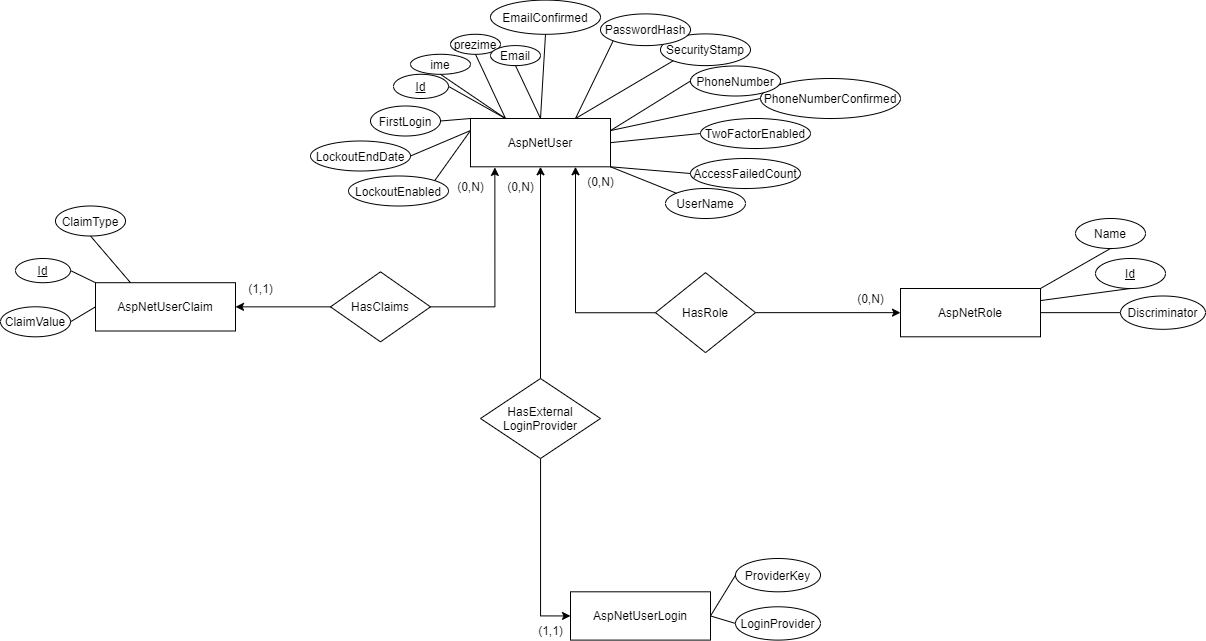

The diagram above was exported from draw.io. Its source (the exported page's mxGraphModel, read from the mxfile embedded in the PNG):
<mxGraphModel dx="2621" dy="544" grid="1" gridSize="10" guides="1" tooltips="1" connect="1" arrows="1" fold="1" page="1" pageScale="1" pageWidth="1600" pageHeight="1200" math="0" shadow="0" extFonts="Permanent Marker^https://fonts.googleapis.com/css?family=Permanent+Marker">
  <root>
    <mxCell id="0" />
    <mxCell id="1" parent="0" />
    <mxCell id="Zu2YEnTLEPRas0j0qaNJ-1" value="ime" style="ellipse;whiteSpace=wrap;html=1;align=center;" vertex="1" parent="1">
      <mxGeometry x="-810" y="175.80000000000007" width="60" height="20" as="geometry" />
    </mxCell>
    <mxCell id="Zu2YEnTLEPRas0j0qaNJ-2" value="prezime" style="ellipse;whiteSpace=wrap;html=1;align=center;" vertex="1" parent="1">
      <mxGeometry x="-770" y="155.80000000000004" width="50" height="20" as="geometry" />
    </mxCell>
    <mxCell id="Zu2YEnTLEPRas0j0qaNJ-3" value="" style="endArrow=none;html=1;entryX=0.5;entryY=1;entryDx=0;entryDy=0;exitX=0.25;exitY=0;exitDx=0;exitDy=0;" edge="1" parent="1" target="Zu2YEnTLEPRas0j0qaNJ-1" source="Zu2YEnTLEPRas0j0qaNJ-5">
      <mxGeometry width="50" height="50" relative="1" as="geometry">
        <mxPoint x="-693.4000000000001" y="201.69999999999993" as="sourcePoint" />
        <mxPoint x="-659.8599999999999" y="132.5" as="targetPoint" />
      </mxGeometry>
    </mxCell>
    <mxCell id="Zu2YEnTLEPRas0j0qaNJ-4" value="" style="endArrow=none;html=1;exitX=0.5;exitY=1;exitDx=0;exitDy=0;entryX=0.25;entryY=0;entryDx=0;entryDy=0;" edge="1" parent="1" source="Zu2YEnTLEPRas0j0qaNJ-2" target="Zu2YEnTLEPRas0j0qaNJ-5">
      <mxGeometry width="50" height="50" relative="1" as="geometry">
        <mxPoint x="-670" y="182.12000000000006" as="sourcePoint" />
        <mxPoint x="-710" y="240" as="targetPoint" />
      </mxGeometry>
    </mxCell>
    <mxCell id="Zu2YEnTLEPRas0j0qaNJ-5" value="AspNetUser" style="rounded=0;whiteSpace=wrap;html=1;" vertex="1" parent="1">
      <mxGeometry x="-750" y="240" width="140" height="48.3" as="geometry" />
    </mxCell>
    <mxCell id="Zu2YEnTLEPRas0j0qaNJ-6" value="&lt;u&gt;Id&lt;/u&gt;" style="ellipse;whiteSpace=wrap;html=1;align=center;" vertex="1" parent="1">
      <mxGeometry x="-827" y="195.8" width="55" height="24.2" as="geometry" />
    </mxCell>
    <mxCell id="Zu2YEnTLEPRas0j0qaNJ-7" value="" style="endArrow=none;html=1;entryX=1;entryY=0.5;entryDx=0;entryDy=0;exitX=0.25;exitY=0;exitDx=0;exitDy=0;" edge="1" parent="1" source="Zu2YEnTLEPRas0j0qaNJ-5" target="Zu2YEnTLEPRas0j0qaNJ-6">
      <mxGeometry width="50" height="50" relative="1" as="geometry">
        <mxPoint x="-683.4000000000001" y="211.70000000000005" as="sourcePoint" />
        <mxPoint x="-690" y="189.9999999999999" as="targetPoint" />
      </mxGeometry>
    </mxCell>
    <mxCell id="Zu2YEnTLEPRas0j0qaNJ-8" value="Email" style="ellipse;whiteSpace=wrap;html=1;align=center;" vertex="1" parent="1">
      <mxGeometry x="-730" y="167.10000000000008" width="50" height="20" as="geometry" />
    </mxCell>
    <mxCell id="Zu2YEnTLEPRas0j0qaNJ-9" value="FirstLogin" style="ellipse;whiteSpace=wrap;html=1;align=center;" vertex="1" parent="1">
      <mxGeometry x="-850" y="227.5" width="70" height="30" as="geometry" />
    </mxCell>
    <mxCell id="Zu2YEnTLEPRas0j0qaNJ-10" value="UserName" style="ellipse;whiteSpace=wrap;html=1;align=center;" vertex="1" parent="1">
      <mxGeometry x="-555" y="310" width="80" height="30" as="geometry" />
    </mxCell>
    <mxCell id="Zu2YEnTLEPRas0j0qaNJ-11" value="AccessFailedCount" style="ellipse;whiteSpace=wrap;html=1;align=center;" vertex="1" parent="1">
      <mxGeometry x="-530" y="280" width="110" height="30" as="geometry" />
    </mxCell>
    <mxCell id="Zu2YEnTLEPRas0j0qaNJ-12" value="LockoutEnabled" style="ellipse;whiteSpace=wrap;html=1;align=center;" vertex="1" parent="1">
      <mxGeometry x="-872" y="297.5" width="100" height="30" as="geometry" />
    </mxCell>
    <mxCell id="Zu2YEnTLEPRas0j0qaNJ-13" value="LockoutEndDate" style="ellipse;whiteSpace=wrap;html=1;align=center;" vertex="1" parent="1">
      <mxGeometry x="-910" y="262.5" width="100" height="30" as="geometry" />
    </mxCell>
    <mxCell id="Zu2YEnTLEPRas0j0qaNJ-14" value="TwoFactorEnabled" style="ellipse;whiteSpace=wrap;html=1;align=center;" vertex="1" parent="1">
      <mxGeometry x="-520" y="240" width="110" height="30" as="geometry" />
    </mxCell>
    <mxCell id="Zu2YEnTLEPRas0j0qaNJ-15" value="PhoneNumberConfirmed" style="ellipse;whiteSpace=wrap;html=1;align=center;" vertex="1" parent="1">
      <mxGeometry x="-460" y="200" width="140" height="40" as="geometry" />
    </mxCell>
    <mxCell id="Zu2YEnTLEPRas0j0qaNJ-16" value="PhoneNumber" style="ellipse;whiteSpace=wrap;html=1;align=center;" vertex="1" parent="1">
      <mxGeometry x="-530" y="187.5" width="90" height="30" as="geometry" />
    </mxCell>
    <mxCell id="Zu2YEnTLEPRas0j0qaNJ-17" value="SecurityStamp" style="ellipse;whiteSpace=wrap;html=1;align=center;" vertex="1" parent="1">
      <mxGeometry x="-560" y="155.4" width="90" height="31.7" as="geometry" />
    </mxCell>
    <mxCell id="Zu2YEnTLEPRas0j0qaNJ-18" value="PasswordHash" style="ellipse;whiteSpace=wrap;html=1;align=center;" vertex="1" parent="1">
      <mxGeometry x="-620" y="135.4" width="90" height="31.7" as="geometry" />
    </mxCell>
    <mxCell id="Zu2YEnTLEPRas0j0qaNJ-19" value="EmailConfirmed" style="ellipse;whiteSpace=wrap;html=1;align=center;" vertex="1" parent="1">
      <mxGeometry x="-730" y="121.6" width="110" height="34.2" as="geometry" />
    </mxCell>
    <mxCell id="Zu2YEnTLEPRas0j0qaNJ-23" value="" style="endArrow=none;html=1;exitX=0.5;exitY=1;exitDx=0;exitDy=0;entryX=0.5;entryY=0;entryDx=0;entryDy=0;" edge="1" parent="1" source="Zu2YEnTLEPRas0j0qaNJ-8" target="Zu2YEnTLEPRas0j0qaNJ-5">
      <mxGeometry width="50" height="50" relative="1" as="geometry">
        <mxPoint x="-770" y="440.00000000000006" as="sourcePoint" />
        <mxPoint x="-740" y="504.2" as="targetPoint" />
      </mxGeometry>
    </mxCell>
    <mxCell id="Zu2YEnTLEPRas0j0qaNJ-24" value="" style="endArrow=none;html=1;exitX=0;exitY=1;exitDx=0;exitDy=0;entryX=0.75;entryY=0;entryDx=0;entryDy=0;" edge="1" parent="1" source="Zu2YEnTLEPRas0j0qaNJ-18" target="Zu2YEnTLEPRas0j0qaNJ-5">
      <mxGeometry width="50" height="50" relative="1" as="geometry">
        <mxPoint x="-760" y="450" as="sourcePoint" />
        <mxPoint x="-730" y="514.2" as="targetPoint" />
      </mxGeometry>
    </mxCell>
    <mxCell id="Zu2YEnTLEPRas0j0qaNJ-25" value="" style="endArrow=none;html=1;exitX=0.5;exitY=1;exitDx=0;exitDy=0;entryX=0.5;entryY=0;entryDx=0;entryDy=0;" edge="1" parent="1" source="Zu2YEnTLEPRas0j0qaNJ-19" target="Zu2YEnTLEPRas0j0qaNJ-5">
      <mxGeometry width="50" height="50" relative="1" as="geometry">
        <mxPoint x="-750" y="460" as="sourcePoint" />
        <mxPoint x="-720" y="524.2" as="targetPoint" />
      </mxGeometry>
    </mxCell>
    <mxCell id="Zu2YEnTLEPRas0j0qaNJ-26" value="" style="endArrow=none;html=1;exitX=0;exitY=1;exitDx=0;exitDy=0;entryX=0.75;entryY=0;entryDx=0;entryDy=0;" edge="1" parent="1" source="Zu2YEnTLEPRas0j0qaNJ-17" target="Zu2YEnTLEPRas0j0qaNJ-5">
      <mxGeometry width="50" height="50" relative="1" as="geometry">
        <mxPoint x="-740" y="470" as="sourcePoint" />
        <mxPoint x="-710" y="534.2" as="targetPoint" />
      </mxGeometry>
    </mxCell>
    <mxCell id="Zu2YEnTLEPRas0j0qaNJ-27" value="" style="endArrow=none;html=1;exitX=0;exitY=0.5;exitDx=0;exitDy=0;entryX=1;entryY=0.25;entryDx=0;entryDy=0;" edge="1" parent="1" source="Zu2YEnTLEPRas0j0qaNJ-16" target="Zu2YEnTLEPRas0j0qaNJ-5">
      <mxGeometry width="50" height="50" relative="1" as="geometry">
        <mxPoint x="-730" y="480" as="sourcePoint" />
        <mxPoint x="-700" y="544.2" as="targetPoint" />
      </mxGeometry>
    </mxCell>
    <mxCell id="Zu2YEnTLEPRas0j0qaNJ-28" value="" style="endArrow=none;html=1;exitX=1;exitY=1;exitDx=0;exitDy=0;entryX=0;entryY=0;entryDx=0;entryDy=0;" edge="1" parent="1" source="Zu2YEnTLEPRas0j0qaNJ-5" target="Zu2YEnTLEPRas0j0qaNJ-10">
      <mxGeometry width="50" height="50" relative="1" as="geometry">
        <mxPoint x="-720" y="490" as="sourcePoint" />
        <mxPoint x="-690" y="554.2" as="targetPoint" />
      </mxGeometry>
    </mxCell>
    <mxCell id="Zu2YEnTLEPRas0j0qaNJ-29" value="" style="endArrow=none;html=1;exitX=0;exitY=0.5;exitDx=0;exitDy=0;entryX=1;entryY=1;entryDx=0;entryDy=0;" edge="1" parent="1" source="Zu2YEnTLEPRas0j0qaNJ-11" target="Zu2YEnTLEPRas0j0qaNJ-5">
      <mxGeometry width="50" height="50" relative="1" as="geometry">
        <mxPoint x="-710" y="500" as="sourcePoint" />
        <mxPoint x="-680" y="564.2" as="targetPoint" />
      </mxGeometry>
    </mxCell>
    <mxCell id="Zu2YEnTLEPRas0j0qaNJ-30" value="" style="endArrow=none;html=1;exitX=0;exitY=0.5;exitDx=0;exitDy=0;entryX=1;entryY=0.5;entryDx=0;entryDy=0;" edge="1" parent="1" source="Zu2YEnTLEPRas0j0qaNJ-14" target="Zu2YEnTLEPRas0j0qaNJ-5">
      <mxGeometry width="50" height="50" relative="1" as="geometry">
        <mxPoint x="-700" y="510" as="sourcePoint" />
        <mxPoint x="-670" y="574.2" as="targetPoint" />
      </mxGeometry>
    </mxCell>
    <mxCell id="Zu2YEnTLEPRas0j0qaNJ-31" value="" style="endArrow=none;html=1;exitX=0;exitY=0.5;exitDx=0;exitDy=0;entryX=1;entryY=0.25;entryDx=0;entryDy=0;" edge="1" parent="1" source="Zu2YEnTLEPRas0j0qaNJ-15" target="Zu2YEnTLEPRas0j0qaNJ-5">
      <mxGeometry width="50" height="50" relative="1" as="geometry">
        <mxPoint x="-690" y="520" as="sourcePoint" />
        <mxPoint x="-660" y="584.2" as="targetPoint" />
      </mxGeometry>
    </mxCell>
    <mxCell id="Zu2YEnTLEPRas0j0qaNJ-32" value="" style="endArrow=none;html=1;exitX=1;exitY=0;exitDx=0;exitDy=0;entryX=0;entryY=0.25;entryDx=0;entryDy=0;" edge="1" parent="1" source="Zu2YEnTLEPRas0j0qaNJ-12" target="Zu2YEnTLEPRas0j0qaNJ-5">
      <mxGeometry width="50" height="50" relative="1" as="geometry">
        <mxPoint x="-680" y="530" as="sourcePoint" />
        <mxPoint x="-650" y="594.2" as="targetPoint" />
      </mxGeometry>
    </mxCell>
    <mxCell id="Zu2YEnTLEPRas0j0qaNJ-33" value="" style="endArrow=none;html=1;exitX=1;exitY=0.5;exitDx=0;exitDy=0;entryX=0;entryY=0.25;entryDx=0;entryDy=0;" edge="1" parent="1" source="Zu2YEnTLEPRas0j0qaNJ-13" target="Zu2YEnTLEPRas0j0qaNJ-5">
      <mxGeometry width="50" height="50" relative="1" as="geometry">
        <mxPoint x="-670" y="540" as="sourcePoint" />
        <mxPoint x="-640" y="604.2" as="targetPoint" />
      </mxGeometry>
    </mxCell>
    <mxCell id="Zu2YEnTLEPRas0j0qaNJ-34" value="" style="endArrow=none;html=1;exitX=1;exitY=0.5;exitDx=0;exitDy=0;entryX=0;entryY=0;entryDx=0;entryDy=0;" edge="1" parent="1" source="Zu2YEnTLEPRas0j0qaNJ-9" target="Zu2YEnTLEPRas0j0qaNJ-5">
      <mxGeometry width="50" height="50" relative="1" as="geometry">
        <mxPoint x="-660" y="550" as="sourcePoint" />
        <mxPoint x="-630" y="614.2" as="targetPoint" />
      </mxGeometry>
    </mxCell>
    <mxCell id="Zu2YEnTLEPRas0j0qaNJ-35" value="AspNetUserClaim" style="rounded=0;whiteSpace=wrap;html=1;" vertex="1" parent="1">
      <mxGeometry x="-1125" y="404.2" width="140" height="48.3" as="geometry" />
    </mxCell>
    <mxCell id="Zu2YEnTLEPRas0j0qaNJ-36" value="&lt;u&gt;Id&lt;/u&gt;" style="ellipse;whiteSpace=wrap;html=1;align=center;" vertex="1" parent="1">
      <mxGeometry x="-1205" y="380" width="55" height="24.2" as="geometry" />
    </mxCell>
    <mxCell id="Zu2YEnTLEPRas0j0qaNJ-38" value="ClaimValue" style="ellipse;whiteSpace=wrap;html=1;align=center;" vertex="1" parent="1">
      <mxGeometry x="-1220" y="428.3" width="70" height="30" as="geometry" />
    </mxCell>
    <mxCell id="Zu2YEnTLEPRas0j0qaNJ-39" value="ClaimType" style="ellipse;whiteSpace=wrap;html=1;align=center;" vertex="1" parent="1">
      <mxGeometry x="-1165" y="327.5" width="70" height="30" as="geometry" />
    </mxCell>
    <mxCell id="Zu2YEnTLEPRas0j0qaNJ-41" value="" style="endArrow=none;html=1;exitX=0.5;exitY=1;exitDx=0;exitDy=0;entryX=0.25;entryY=0;entryDx=0;entryDy=0;" edge="1" parent="1" source="Zu2YEnTLEPRas0j0qaNJ-39" target="Zu2YEnTLEPRas0j0qaNJ-35">
      <mxGeometry width="50" height="50" relative="1" as="geometry">
        <mxPoint x="-950.7931034482651" y="282.15517241379007" as="sourcePoint" />
        <mxPoint x="-915" y="232.07499999999993" as="targetPoint" />
      </mxGeometry>
    </mxCell>
    <mxCell id="Zu2YEnTLEPRas0j0qaNJ-42" value="" style="endArrow=none;html=1;exitX=1;exitY=0.5;exitDx=0;exitDy=0;entryX=0;entryY=0;entryDx=0;entryDy=0;" edge="1" parent="1" source="Zu2YEnTLEPRas0j0qaNJ-36" target="Zu2YEnTLEPRas0j0qaNJ-35">
      <mxGeometry width="50" height="50" relative="1" as="geometry">
        <mxPoint x="-1085" y="352.5" as="sourcePoint" />
        <mxPoint x="-1080" y="414.20000000000005" as="targetPoint" />
      </mxGeometry>
    </mxCell>
    <mxCell id="Zu2YEnTLEPRas0j0qaNJ-43" value="" style="endArrow=none;html=1;exitX=1;exitY=0.5;exitDx=0;exitDy=0;entryX=0;entryY=0.5;entryDx=0;entryDy=0;" edge="1" parent="1" source="Zu2YEnTLEPRas0j0qaNJ-38" target="Zu2YEnTLEPRas0j0qaNJ-35">
      <mxGeometry width="50" height="50" relative="1" as="geometry">
        <mxPoint x="-1140.000000000006" y="402.0999999999999" as="sourcePoint" />
        <mxPoint x="-1115" y="414.20000000000005" as="targetPoint" />
      </mxGeometry>
    </mxCell>
    <mxCell id="Zu2YEnTLEPRas0j0qaNJ-44" value="AspNetRole" style="rounded=0;whiteSpace=wrap;html=1;" vertex="1" parent="1">
      <mxGeometry x="-320" y="410" width="140" height="48.3" as="geometry" />
    </mxCell>
    <mxCell id="Zu2YEnTLEPRas0j0qaNJ-45" value="AspNetUserLogin" style="rounded=0;whiteSpace=wrap;html=1;" vertex="1" parent="1">
      <mxGeometry x="-650" y="713.3" width="140" height="48.3" as="geometry" />
    </mxCell>
    <mxCell id="Zu2YEnTLEPRas0j0qaNJ-46" value="Name" style="ellipse;whiteSpace=wrap;html=1;align=center;" vertex="1" parent="1">
      <mxGeometry x="-145" y="340" width="70" height="30" as="geometry" />
    </mxCell>
    <mxCell id="Zu2YEnTLEPRas0j0qaNJ-47" value="" style="endArrow=none;html=1;exitX=0.5;exitY=1;exitDx=0;exitDy=0;entryX=1;entryY=0;entryDx=0;entryDy=0;" edge="1" parent="1" source="Zu2YEnTLEPRas0j0qaNJ-46" target="Zu2YEnTLEPRas0j0qaNJ-44">
      <mxGeometry width="50" height="50" relative="1" as="geometry">
        <mxPoint x="69.20689655173487" y="294.65517241379007" as="sourcePoint" />
        <mxPoint x="-70" y="416.70000000000005" as="targetPoint" />
      </mxGeometry>
    </mxCell>
    <mxCell id="Zu2YEnTLEPRas0j0qaNJ-48" value="&lt;u&gt;Id&lt;/u&gt;" style="ellipse;whiteSpace=wrap;html=1;align=center;" vertex="1" parent="1">
      <mxGeometry x="-125" y="380" width="70" height="30" as="geometry" />
    </mxCell>
    <mxCell id="Zu2YEnTLEPRas0j0qaNJ-49" value="" style="endArrow=none;html=1;exitX=0.5;exitY=1;exitDx=0;exitDy=0;entryX=1;entryY=0.25;entryDx=0;entryDy=0;" edge="1" parent="1" source="Zu2YEnTLEPRas0j0qaNJ-48" target="Zu2YEnTLEPRas0j0qaNJ-44">
      <mxGeometry width="50" height="50" relative="1" as="geometry">
        <mxPoint x="79.20689655173487" y="304.65517241379007" as="sourcePoint" />
        <mxPoint x="-60" y="426.70000000000005" as="targetPoint" />
      </mxGeometry>
    </mxCell>
    <mxCell id="Zu2YEnTLEPRas0j0qaNJ-50" value="Discriminator" style="ellipse;whiteSpace=wrap;html=1;align=center;" vertex="1" parent="1">
      <mxGeometry x="-100" y="417.5" width="85" height="33.3" as="geometry" />
    </mxCell>
    <mxCell id="Zu2YEnTLEPRas0j0qaNJ-51" value="" style="endArrow=none;html=1;exitX=0;exitY=0.5;exitDx=0;exitDy=0;entryX=1;entryY=0.5;entryDx=0;entryDy=0;" edge="1" parent="1" source="Zu2YEnTLEPRas0j0qaNJ-50" target="Zu2YEnTLEPRas0j0qaNJ-44">
      <mxGeometry width="50" height="50" relative="1" as="geometry">
        <mxPoint x="89.20689655173487" y="397.9551724137901" as="sourcePoint" />
        <mxPoint x="-50" y="520" as="targetPoint" />
      </mxGeometry>
    </mxCell>
    <mxCell id="Zu2YEnTLEPRas0j0qaNJ-52" value="LoginProvider" style="ellipse;whiteSpace=wrap;html=1;align=center;" vertex="1" parent="1">
      <mxGeometry x="-485" y="728.3" width="85" height="33.3" as="geometry" />
    </mxCell>
    <mxCell id="Zu2YEnTLEPRas0j0qaNJ-53" value="" style="endArrow=none;html=1;exitX=0;exitY=0.5;exitDx=0;exitDy=0;entryX=1;entryY=0.5;entryDx=0;entryDy=0;" edge="1" parent="1" source="Zu2YEnTLEPRas0j0qaNJ-52" target="Zu2YEnTLEPRas0j0qaNJ-45">
      <mxGeometry width="50" height="50" relative="1" as="geometry">
        <mxPoint x="-295.79310344826513" y="708.75517241379" as="sourcePoint" />
        <mxPoint x="-565" y="744.95" as="targetPoint" />
      </mxGeometry>
    </mxCell>
    <mxCell id="Zu2YEnTLEPRas0j0qaNJ-54" value="ProviderKey" style="ellipse;whiteSpace=wrap;html=1;align=center;" vertex="1" parent="1">
      <mxGeometry x="-485" y="680" width="85" height="33.3" as="geometry" />
    </mxCell>
    <mxCell id="Zu2YEnTLEPRas0j0qaNJ-55" value="" style="endArrow=none;html=1;exitX=0;exitY=0.5;exitDx=0;exitDy=0;entryX=1;entryY=0.5;entryDx=0;entryDy=0;" edge="1" parent="1" source="Zu2YEnTLEPRas0j0qaNJ-54" target="Zu2YEnTLEPRas0j0qaNJ-45">
      <mxGeometry width="50" height="50" relative="1" as="geometry">
        <mxPoint x="-295.79310344826513" y="660.45517241379" as="sourcePoint" />
        <mxPoint x="-565" y="696.6500000000001" as="targetPoint" />
      </mxGeometry>
    </mxCell>
    <mxCell id="Zu2YEnTLEPRas0j0qaNJ-63" style="edgeStyle=orthogonalEdgeStyle;rounded=0;orthogonalLoop=1;jettySize=auto;html=1;entryX=1;entryY=0.5;entryDx=0;entryDy=0;" edge="1" parent="1" source="Zu2YEnTLEPRas0j0qaNJ-56" target="Zu2YEnTLEPRas0j0qaNJ-35">
      <mxGeometry relative="1" as="geometry" />
    </mxCell>
    <mxCell id="Zu2YEnTLEPRas0j0qaNJ-64" style="edgeStyle=orthogonalEdgeStyle;rounded=0;orthogonalLoop=1;jettySize=auto;html=1;entryX=0.174;entryY=1.013;entryDx=0;entryDy=0;entryPerimeter=0;" edge="1" parent="1" source="Zu2YEnTLEPRas0j0qaNJ-56" target="Zu2YEnTLEPRas0j0qaNJ-5">
      <mxGeometry relative="1" as="geometry" />
    </mxCell>
    <mxCell id="Zu2YEnTLEPRas0j0qaNJ-56" value="HasClaims" style="rhombus;whiteSpace=wrap;html=1;" vertex="1" parent="1">
      <mxGeometry x="-890" y="393.35" width="100" height="70" as="geometry" />
    </mxCell>
    <mxCell id="Zu2YEnTLEPRas0j0qaNJ-61" style="edgeStyle=orthogonalEdgeStyle;rounded=0;orthogonalLoop=1;jettySize=auto;html=1;entryX=0;entryY=0.5;entryDx=0;entryDy=0;" edge="1" parent="1" source="Zu2YEnTLEPRas0j0qaNJ-57" target="Zu2YEnTLEPRas0j0qaNJ-44">
      <mxGeometry relative="1" as="geometry" />
    </mxCell>
    <mxCell id="Zu2YEnTLEPRas0j0qaNJ-62" style="edgeStyle=orthogonalEdgeStyle;rounded=0;orthogonalLoop=1;jettySize=auto;html=1;entryX=0.75;entryY=1;entryDx=0;entryDy=0;" edge="1" parent="1" source="Zu2YEnTLEPRas0j0qaNJ-57" target="Zu2YEnTLEPRas0j0qaNJ-5">
      <mxGeometry relative="1" as="geometry" />
    </mxCell>
    <mxCell id="Zu2YEnTLEPRas0j0qaNJ-57" value="HasRole" style="rhombus;whiteSpace=wrap;html=1;" vertex="1" parent="1">
      <mxGeometry x="-565" y="394.15" width="100" height="80" as="geometry" />
    </mxCell>
    <mxCell id="Zu2YEnTLEPRas0j0qaNJ-59" style="edgeStyle=orthogonalEdgeStyle;rounded=0;orthogonalLoop=1;jettySize=auto;html=1;entryX=0;entryY=0.5;entryDx=0;entryDy=0;" edge="1" parent="1" source="Zu2YEnTLEPRas0j0qaNJ-58" target="Zu2YEnTLEPRas0j0qaNJ-45">
      <mxGeometry relative="1" as="geometry" />
    </mxCell>
    <mxCell id="Zu2YEnTLEPRas0j0qaNJ-60" style="edgeStyle=orthogonalEdgeStyle;rounded=0;orthogonalLoop=1;jettySize=auto;html=1;entryX=0.5;entryY=1;entryDx=0;entryDy=0;" edge="1" parent="1" source="Zu2YEnTLEPRas0j0qaNJ-58" target="Zu2YEnTLEPRas0j0qaNJ-5">
      <mxGeometry relative="1" as="geometry" />
    </mxCell>
    <mxCell id="Zu2YEnTLEPRas0j0qaNJ-58" value="HasExternal&lt;br&gt;LoginProvider" style="rhombus;whiteSpace=wrap;html=1;" vertex="1" parent="1">
      <mxGeometry x="-740" y="500" width="120" height="80" as="geometry" />
    </mxCell>
    <mxCell id="Zu2YEnTLEPRas0j0qaNJ-65" value="(0,N)" style="text;html=1;align=center;verticalAlign=middle;resizable=0;points=[];autosize=1;" vertex="1" parent="1">
      <mxGeometry x="-770" y="297.5" width="40" height="20" as="geometry" />
    </mxCell>
    <mxCell id="Zu2YEnTLEPRas0j0qaNJ-66" value="(1,1)" style="text;html=1;align=center;verticalAlign=middle;resizable=0;points=[];autosize=1;" vertex="1" parent="1">
      <mxGeometry x="-980" y="400" width="40" height="20" as="geometry" />
    </mxCell>
    <mxCell id="Zu2YEnTLEPRas0j0qaNJ-67" value="(0,N)" style="text;html=1;align=center;verticalAlign=middle;resizable=0;points=[];autosize=1;" vertex="1" parent="1">
      <mxGeometry x="-720" y="297.5" width="40" height="20" as="geometry" />
    </mxCell>
    <mxCell id="Zu2YEnTLEPRas0j0qaNJ-68" value="(0,N)" style="text;html=1;align=center;verticalAlign=middle;resizable=0;points=[];autosize=1;" vertex="1" parent="1">
      <mxGeometry x="-640" y="292.5" width="40" height="20" as="geometry" />
    </mxCell>
    <mxCell id="Zu2YEnTLEPRas0j0qaNJ-69" value="(0,N)" style="text;html=1;align=center;verticalAlign=middle;resizable=0;points=[];autosize=1;" vertex="1" parent="1">
      <mxGeometry x="-370" y="410" width="40" height="20" as="geometry" />
    </mxCell>
    <mxCell id="Zu2YEnTLEPRas0j0qaNJ-70" value="(1,1)" style="text;html=1;align=center;verticalAlign=middle;resizable=0;points=[];autosize=1;" vertex="1" parent="1">
      <mxGeometry x="-690" y="741.6" width="40" height="20" as="geometry" />
    </mxCell>
  </root>
</mxGraphModel>